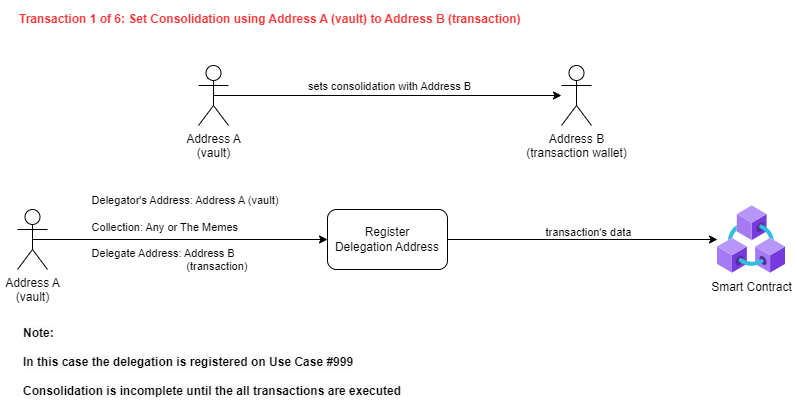

The diagram above was exported from draw.io. Its source (the exported page's mxGraphModel, read from the mxfile embedded in the PNG):
<mxGraphModel dx="1434" dy="731" grid="1" gridSize="10" guides="1" tooltips="1" connect="1" arrows="1" fold="1" page="1" pageScale="1" pageWidth="827" pageHeight="1169" math="0" shadow="0">
  <root>
    <mxCell id="0" />
    <mxCell id="1" parent="0" />
    <mxCell id="2" value="Address A&lt;br&gt;(vault)" style="shape=umlActor;verticalLabelPosition=bottom;verticalAlign=top;html=1;outlineConnect=0;" vertex="1" parent="1">
      <mxGeometry x="30" y="494" width="30" height="60" as="geometry" />
    </mxCell>
    <mxCell id="3" value="Register &lt;br&gt;Delegation Address" style="rounded=1;whiteSpace=wrap;html=1;" vertex="1" parent="1">
      <mxGeometry x="340" y="494" width="120" height="60" as="geometry" />
    </mxCell>
    <mxCell id="4" value="" style="endArrow=classic;html=1;rounded=0;exitX=0.5;exitY=0.5;exitDx=0;exitDy=0;exitPerimeter=0;entryX=0;entryY=0.5;entryDx=0;entryDy=0;" edge="1" source="2" target="3" parent="1">
      <mxGeometry width="50" height="50" relative="1" as="geometry">
        <mxPoint x="390" y="674" as="sourcePoint" />
        <mxPoint x="440" y="624" as="targetPoint" />
      </mxGeometry>
    </mxCell>
    <mxCell id="5" value="&lt;div style=&quot;border-color: var(--border-color); text-align: left;&quot;&gt;&lt;div style=&quot;border-color: var(--border-color);&quot;&gt;Delegator's Address: Address A (vault)&amp;nbsp;&lt;/div&gt;&lt;br style=&quot;border-color: var(--border-color);&quot;&gt;&lt;div style=&quot;border-color: var(--border-color);&quot;&gt;Collection: Any or The Memes&lt;/div&gt;&lt;br style=&quot;border-color: var(--border-color);&quot;&gt;&lt;div style=&quot;border-color: var(--border-color);&quot;&gt;Delegate Address: Address B&lt;/div&gt;&lt;div style=&quot;border-color: var(--border-color);&quot;&gt;&amp;nbsp; &amp;nbsp; &amp;nbsp; &amp;nbsp; &amp;nbsp; &amp;nbsp; &amp;nbsp; &amp;nbsp; &amp;nbsp; &amp;nbsp; &amp;nbsp; &amp;nbsp; &amp;nbsp; &amp;nbsp; &amp;nbsp; &amp;nbsp;(transaction)&lt;/div&gt;&lt;div style=&quot;border-color: var(--border-color);&quot;&gt;&lt;br style=&quot;border-color: var(--border-color);&quot;&gt;&lt;/div&gt;&lt;/div&gt;" style="edgeLabel;html=1;align=center;verticalAlign=middle;resizable=0;points=[];labelBackgroundColor=none;" vertex="1" connectable="0" parent="4">
      <mxGeometry x="-0.5543" y="-1" relative="1" as="geometry">
        <mxPoint x="87" y="-1" as="offset" />
      </mxGeometry>
    </mxCell>
    <mxCell id="6" value="Smart Contract" style="aspect=fixed;html=1;points=[];align=center;image;fontSize=12;image=img/lib/azure2/blockchain/Azure_Blockchain_Service.svg;" vertex="1" parent="1">
      <mxGeometry x="730" y="490" width="68" height="68" as="geometry" />
    </mxCell>
    <mxCell id="7" value="" style="endArrow=classic;html=1;rounded=0;exitX=1;exitY=0.5;exitDx=0;exitDy=0;" edge="1" source="3" target="6" parent="1">
      <mxGeometry width="50" height="50" relative="1" as="geometry">
        <mxPoint x="390" y="674" as="sourcePoint" />
        <mxPoint x="440" y="624" as="targetPoint" />
      </mxGeometry>
    </mxCell>
    <mxCell id="8" value="&lt;div style=&quot;border-color: var(--border-color); text-align: left;&quot;&gt;&lt;div style=&quot;border-color: var(--border-color);&quot;&gt;&lt;div style=&quot;border-color: var(--border-color);&quot;&gt;&lt;div style=&quot;border-color: var(--border-color);&quot;&gt;transaction's data&lt;br&gt;&lt;/div&gt;&lt;/div&gt;&lt;/div&gt;&lt;/div&gt;" style="edgeLabel;html=1;align=center;verticalAlign=middle;resizable=0;points=[];labelBackgroundColor=none;" vertex="1" connectable="0" parent="1">
      <mxGeometry x="600" y="516" as="geometry" />
    </mxCell>
    <mxCell id="9" value="&lt;font color=&quot;#ff3333&quot;&gt;Transaction 1 of 6: Set Consolidation&amp;nbsp;using Address A (vault) to Address B (transaction)&lt;/font&gt;" style="text;whiteSpace=wrap;html=1;fontStyle=1" vertex="1" parent="1">
      <mxGeometry x="30" y="290" width="610" height="40" as="geometry" />
    </mxCell>
    <mxCell id="10" value="&lt;span style=&quot;color: rgb(0, 0, 0); font-family: Helvetica; font-size: 12px; font-style: normal; font-variant-ligatures: normal; font-variant-caps: normal; letter-spacing: normal; orphans: 2; text-align: left; text-indent: 0px; text-transform: none; widows: 2; word-spacing: 0px; -webkit-text-stroke-width: 0px; background-color: rgb(251, 251, 251); text-decoration-thickness: initial; text-decoration-style: initial; text-decoration-color: initial; float: none; display: inline !important;&quot;&gt;Note: &lt;br&gt;&lt;br&gt;In this case the delegation is registered on Use Case #999&lt;br&gt;&lt;br&gt;Consolidation is incomplete until the all transactions are executed&lt;br&gt;&lt;/span&gt;" style="text;whiteSpace=wrap;html=1;fontStyle=1" vertex="1" parent="1">
      <mxGeometry x="34" y="604" width="406" height="90" as="geometry" />
    </mxCell>
    <mxCell id="11" value="Address A&lt;br&gt;(vault)" style="shape=umlActor;verticalLabelPosition=bottom;verticalAlign=top;html=1;outlineConnect=0;" vertex="1" parent="1">
      <mxGeometry x="211" y="350" width="30" height="60" as="geometry" />
    </mxCell>
    <mxCell id="12" value="" style="endArrow=classic;html=1;rounded=0;exitX=0.5;exitY=0.5;exitDx=0;exitDy=0;exitPerimeter=0;" edge="1" source="11" target="14" parent="1">
      <mxGeometry width="50" height="50" relative="1" as="geometry">
        <mxPoint x="401" y="480" as="sourcePoint" />
        <mxPoint x="501" y="380" as="targetPoint" />
      </mxGeometry>
    </mxCell>
    <mxCell id="13" value="sets consolidation with Address B" style="edgeLabel;html=1;align=center;verticalAlign=middle;resizable=0;points=[];" vertex="1" connectable="0" parent="12">
      <mxGeometry x="-0.23" y="-1" relative="1" as="geometry">
        <mxPoint x="41" y="-11" as="offset" />
      </mxGeometry>
    </mxCell>
    <mxCell id="14" value="Address B&lt;br&gt;(transaction wallet)" style="shape=umlActor;verticalLabelPosition=bottom;verticalAlign=top;html=1;outlineConnect=0;" vertex="1" parent="1">
      <mxGeometry x="574" y="350" width="30" height="60" as="geometry" />
    </mxCell>
  </root>
</mxGraphModel>